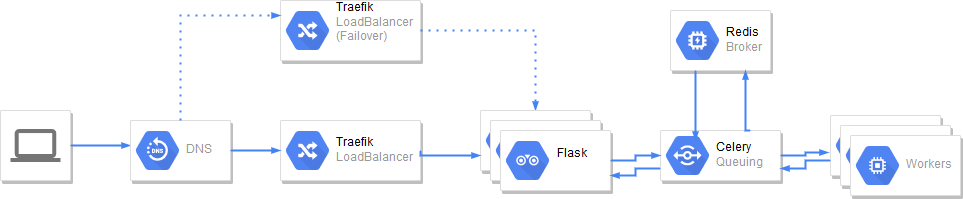

The diagram above was exported from draw.io. Its source (the exported page's mxGraphModel, read from the mxfile embedded in the PNG):
<mxGraphModel dx="840" dy="481" grid="1" gridSize="10" guides="1" tooltips="1" connect="1" arrows="1" fold="1" page="1" pageScale="1" pageWidth="1169" pageHeight="827" background="#ffffff" math="0" shadow="0">
  <root>
    <mxCell id="0" />
    <mxCell id="1" parent="0" />
    <mxCell id="732" value="" style="strokeColor=#dddddd;fillColor=#ffffff;shadow=1;strokeWidth=1;rounded=1;absoluteArcSize=1;arcSize=2;labelPosition=center;verticalLabelPosition=middle;align=center;verticalAlign=bottom;spacingLeft=0;fontColor=#999999;fontSize=12;whiteSpace=wrap;spacingBottom=2;html=1;" parent="1" vertex="1">
      <mxGeometry y="230" width="70" height="70" as="geometry" />
    </mxCell>
    <mxCell id="733" value="" style="dashed=0;connectable=0;html=1;fillColor=#757575;strokeColor=none;shape=mxgraph.gcp2.laptop;part=1;" parent="732" vertex="1">
      <mxGeometry x="0.5" width="50" height="33" relative="1" as="geometry">
        <mxPoint x="-25" y="18.5" as="offset" />
      </mxGeometry>
    </mxCell>
    <mxCell id="mhBtBdLyZJ56czmP-HKK-791" value="" style="edgeStyle=orthogonalEdgeStyle;fontSize=12;html=1;endArrow=blockThin;endFill=1;rounded=0;strokeWidth=2;endSize=4;startSize=4;dashed=0;strokeColor=#4284F3;exitX=1;exitY=0.5;exitDx=0;exitDy=0;" edge="1" parent="1" source="732">
      <mxGeometry width="100" relative="1" as="geometry">
        <mxPoint x="10" y="320" as="sourcePoint" />
        <mxPoint x="130" y="265" as="targetPoint" />
        <Array as="points">
          <mxPoint x="120" y="265" />
        </Array>
      </mxGeometry>
    </mxCell>
    <mxCell id="mhBtBdLyZJ56czmP-HKK-796" value="" style="strokeColor=#dddddd;fillColor=#ffffff;shadow=1;strokeWidth=1;rounded=1;absoluteArcSize=1;arcSize=2;" vertex="1" parent="1">
      <mxGeometry x="130" y="240" width="100" height="60" as="geometry" />
    </mxCell>
    <mxCell id="mhBtBdLyZJ56czmP-HKK-797" value="DNS" style="dashed=0;connectable=0;html=1;fillColor=#5184F3;strokeColor=none;shape=mxgraph.gcp2.cloud_dns;part=1;labelPosition=right;verticalLabelPosition=middle;align=left;verticalAlign=middle;spacingLeft=5;fontColor=#999999;fontSize=12;" vertex="1" parent="mhBtBdLyZJ56czmP-HKK-796">
      <mxGeometry y="0.5" width="44" height="39" relative="1" as="geometry">
        <mxPoint x="5" y="-19.5" as="offset" />
      </mxGeometry>
    </mxCell>
    <mxCell id="mhBtBdLyZJ56czmP-HKK-798" value="" style="strokeColor=#dddddd;fillColor=#ffffff;shadow=1;strokeWidth=1;rounded=1;absoluteArcSize=1;arcSize=2;" vertex="1" parent="1">
      <mxGeometry x="280" y="120" width="140" height="60" as="geometry" />
    </mxCell>
    <mxCell id="mhBtBdLyZJ56czmP-HKK-799" value="&lt;font color=&quot;#000000&quot;&gt;Traefik&lt;/font&gt;&lt;br&gt;&lt;div&gt;LoadBalancer&lt;/div&gt;&lt;div&gt;(Failover)&lt;/div&gt;&lt;div&gt;&lt;br&gt;&lt;/div&gt;" style="dashed=0;connectable=0;html=1;fillColor=#5184F3;strokeColor=none;shape=mxgraph.gcp2.cloud_routes;part=1;labelPosition=right;verticalLabelPosition=middle;align=left;verticalAlign=middle;spacingLeft=5;fontColor=#999999;fontSize=12;" vertex="1" parent="mhBtBdLyZJ56czmP-HKK-798">
      <mxGeometry y="0.5" width="44" height="39" relative="1" as="geometry">
        <mxPoint x="5" y="-19.5" as="offset" />
      </mxGeometry>
    </mxCell>
    <mxCell id="mhBtBdLyZJ56czmP-HKK-800" value="" style="strokeColor=#dddddd;fillColor=#ffffff;shadow=1;strokeWidth=1;rounded=1;absoluteArcSize=1;arcSize=2;" vertex="1" parent="1">
      <mxGeometry x="280" y="240" width="140" height="60" as="geometry" />
    </mxCell>
    <mxCell id="mhBtBdLyZJ56czmP-HKK-801" value="&lt;font color=&quot;#000000&quot;&gt;Traefik&lt;/font&gt;&lt;br&gt;LoadBalancer" style="dashed=0;connectable=0;html=1;fillColor=#5184F3;strokeColor=none;shape=mxgraph.gcp2.cloud_routes;part=1;labelPosition=right;verticalLabelPosition=middle;align=left;verticalAlign=middle;spacingLeft=5;fontColor=#999999;fontSize=12;" vertex="1" parent="mhBtBdLyZJ56czmP-HKK-800">
      <mxGeometry y="0.5" width="44" height="39" relative="1" as="geometry">
        <mxPoint x="5" y="-19.5" as="offset" />
      </mxGeometry>
    </mxCell>
    <mxCell id="mhBtBdLyZJ56czmP-HKK-802" value="" style="edgeStyle=orthogonalEdgeStyle;fontSize=12;html=1;endArrow=blockThin;endFill=1;rounded=0;strokeWidth=2;endSize=4;startSize=4;dashed=0;strokeColor=#4284F3;exitX=1;exitY=0.5;exitDx=0;exitDy=0;entryX=0;entryY=0.5;entryDx=0;entryDy=0;" edge="1" parent="1" source="mhBtBdLyZJ56czmP-HKK-796" target="mhBtBdLyZJ56czmP-HKK-800">
      <mxGeometry width="100" relative="1" as="geometry">
        <mxPoint x="20" y="320" as="sourcePoint" />
        <mxPoint x="120" y="320" as="targetPoint" />
      </mxGeometry>
    </mxCell>
    <mxCell id="mhBtBdLyZJ56czmP-HKK-803" value="" style="edgeStyle=orthogonalEdgeStyle;fontSize=12;html=1;endArrow=blockThin;endFill=1;rounded=0;strokeWidth=2;endSize=4;startSize=4;dashed=1;dashPattern=1 3;strokeColor=#4284F3;exitX=0.5;exitY=0;exitDx=0;exitDy=0;entryX=0;entryY=0.25;entryDx=0;entryDy=0;" edge="1" parent="1" source="mhBtBdLyZJ56czmP-HKK-796" target="mhBtBdLyZJ56czmP-HKK-798">
      <mxGeometry width="100" relative="1" as="geometry">
        <mxPoint x="20" y="320" as="sourcePoint" />
        <mxPoint x="120" y="320" as="targetPoint" />
        <Array as="points">
          <mxPoint x="180" y="135" />
        </Array>
      </mxGeometry>
    </mxCell>
    <mxCell id="mhBtBdLyZJ56czmP-HKK-806" value="" style="edgeStyle=orthogonalEdgeStyle;fontSize=12;html=1;endArrow=blockThin;endFill=1;rounded=0;strokeWidth=2;endSize=4;startSize=4;dashed=1;dashPattern=1 3;strokeColor=#4284F3;exitX=1;exitY=0.5;exitDx=0;exitDy=0;entryX=0.5;entryY=0;entryDx=0;entryDy=0;" edge="1" parent="1" source="mhBtBdLyZJ56czmP-HKK-798" target="mhBtBdLyZJ56czmP-HKK-810">
      <mxGeometry width="100" relative="1" as="geometry">
        <mxPoint x="20" y="320" as="sourcePoint" />
        <mxPoint x="480" y="150" as="targetPoint" />
      </mxGeometry>
    </mxCell>
    <mxCell id="mhBtBdLyZJ56czmP-HKK-808" value="" style="strokeColor=#dddddd;fillColor=#ffffff;shadow=1;strokeWidth=1;rounded=1;absoluteArcSize=1;arcSize=2;" vertex="1" parent="1">
      <mxGeometry x="670" y="130" width="100" height="60" as="geometry" />
    </mxCell>
    <mxCell id="mhBtBdLyZJ56czmP-HKK-809" value="&lt;font color=&quot;#000000&quot;&gt;Redis&lt;/font&gt;&lt;br&gt;Broker" style="dashed=0;connectable=0;html=1;fillColor=#5184F3;strokeColor=none;shape=mxgraph.gcp2.gpu;part=1;labelPosition=right;verticalLabelPosition=middle;align=left;verticalAlign=middle;spacingLeft=5;fontColor=#999999;fontSize=12;" vertex="1" parent="mhBtBdLyZJ56czmP-HKK-808">
      <mxGeometry y="0.5" width="44" height="39" relative="1" as="geometry">
        <mxPoint x="5" y="-19.5" as="offset" />
      </mxGeometry>
    </mxCell>
    <mxCell id="mhBtBdLyZJ56czmP-HKK-810" value="" style="strokeColor=#dddddd;fillColor=#ffffff;shadow=1;strokeWidth=1;rounded=1;absoluteArcSize=1;arcSize=2;" vertex="1" parent="1">
      <mxGeometry x="480" y="230" width="110" height="60" as="geometry" />
    </mxCell>
    <mxCell id="mhBtBdLyZJ56czmP-HKK-811" value="API&#10;Analytics" style="dashed=0;connectable=0;html=1;fillColor=#5184F3;strokeColor=none;shape=mxgraph.gcp2.api_analytics;part=1;labelPosition=right;verticalLabelPosition=middle;align=left;verticalAlign=middle;spacingLeft=5;fontColor=#999999;fontSize=12;" vertex="1" parent="mhBtBdLyZJ56czmP-HKK-810">
      <mxGeometry y="0.5" width="44" height="39" relative="1" as="geometry">
        <mxPoint x="5" y="-19.5" as="offset" />
      </mxGeometry>
    </mxCell>
    <mxCell id="mhBtBdLyZJ56czmP-HKK-812" value="" style="strokeColor=#dddddd;fillColor=#ffffff;shadow=1;strokeWidth=1;rounded=1;absoluteArcSize=1;arcSize=2;" vertex="1" parent="1">
      <mxGeometry x="490" y="240" width="110" height="60" as="geometry" />
    </mxCell>
    <mxCell id="mhBtBdLyZJ56czmP-HKK-813" value="API&#10;Analytics" style="dashed=0;connectable=0;html=1;fillColor=#5184F3;strokeColor=none;shape=mxgraph.gcp2.api_analytics;part=1;labelPosition=right;verticalLabelPosition=middle;align=left;verticalAlign=middle;spacingLeft=5;fontColor=#999999;fontSize=12;" vertex="1" parent="mhBtBdLyZJ56czmP-HKK-812">
      <mxGeometry y="0.5" width="44" height="39" relative="1" as="geometry">
        <mxPoint x="5" y="-19.5" as="offset" />
      </mxGeometry>
    </mxCell>
    <mxCell id="mhBtBdLyZJ56czmP-HKK-814" value="&#10;           Flask&#10;&#10;" style="strokeColor=#dddddd;fillColor=#ffffff;shadow=1;strokeWidth=1;rounded=1;absoluteArcSize=1;arcSize=2;" vertex="1" parent="1">
      <mxGeometry x="500" y="250" width="110" height="60" as="geometry" />
    </mxCell>
    <mxCell id="mhBtBdLyZJ56czmP-HKK-815" value="" style="dashed=0;connectable=0;html=1;fillColor=#5184F3;strokeColor=none;shape=mxgraph.gcp2.api_analytics;part=1;labelPosition=right;verticalLabelPosition=middle;align=left;verticalAlign=middle;spacingLeft=5;fontColor=#999999;fontSize=12;" vertex="1" parent="mhBtBdLyZJ56czmP-HKK-814">
      <mxGeometry y="0.5" width="44" height="39" relative="1" as="geometry">
        <mxPoint x="5" y="-19.5" as="offset" />
      </mxGeometry>
    </mxCell>
    <mxCell id="mhBtBdLyZJ56czmP-HKK-816" value="" style="edgeStyle=orthogonalEdgeStyle;fontSize=12;html=1;endArrow=blockThin;endFill=1;rounded=0;strokeWidth=2;endSize=4;startSize=4;dashed=0;strokeColor=#4284F3;exitX=1;exitY=0.5;exitDx=0;exitDy=0;entryX=0;entryY=0.75;entryDx=0;entryDy=0;" edge="1" parent="1" source="mhBtBdLyZJ56czmP-HKK-800" target="mhBtBdLyZJ56czmP-HKK-810">
      <mxGeometry width="100" relative="1" as="geometry">
        <mxPoint x="20" y="460" as="sourcePoint" />
        <mxPoint x="470" y="270" as="targetPoint" />
        <Array as="points">
          <mxPoint x="420" y="275" />
        </Array>
      </mxGeometry>
    </mxCell>
    <mxCell id="mhBtBdLyZJ56czmP-HKK-817" value="" style="strokeColor=#dddddd;fillColor=#ffffff;shadow=1;strokeWidth=1;rounded=1;absoluteArcSize=1;arcSize=2;fontColor=#D4E1F5;" vertex="1" parent="1">
      <mxGeometry x="830" y="235" width="110" height="60" as="geometry" />
    </mxCell>
    <mxCell id="mhBtBdLyZJ56czmP-HKK-818" value="Compute&#10;Engine" style="dashed=0;connectable=0;html=1;fillColor=#5184F3;strokeColor=none;shape=mxgraph.gcp2.compute_engine;part=1;labelPosition=right;verticalLabelPosition=middle;align=left;verticalAlign=middle;spacingLeft=5;fontColor=#999999;fontSize=12;" vertex="1" parent="mhBtBdLyZJ56czmP-HKK-817">
      <mxGeometry y="0.5" width="44" height="39" relative="1" as="geometry">
        <mxPoint x="5" y="-19.5" as="offset" />
      </mxGeometry>
    </mxCell>
    <mxCell id="mhBtBdLyZJ56czmP-HKK-819" value="" style="strokeColor=#dddddd;fillColor=#ffffff;shadow=1;strokeWidth=1;rounded=1;absoluteArcSize=1;arcSize=2;fontColor=#D4E1F5;" vertex="1" parent="1">
      <mxGeometry x="840" y="245" width="110" height="60" as="geometry" />
    </mxCell>
    <mxCell id="mhBtBdLyZJ56czmP-HKK-820" value="Compute&#10;Engine" style="dashed=0;connectable=0;html=1;fillColor=#5184F3;strokeColor=none;shape=mxgraph.gcp2.compute_engine;part=1;labelPosition=right;verticalLabelPosition=middle;align=left;verticalAlign=middle;spacingLeft=5;fontColor=#999999;fontSize=12;" vertex="1" parent="mhBtBdLyZJ56czmP-HKK-819">
      <mxGeometry y="0.5" width="44" height="39" relative="1" as="geometry">
        <mxPoint x="5" y="-19.5" as="offset" />
      </mxGeometry>
    </mxCell>
    <mxCell id="mhBtBdLyZJ56czmP-HKK-821" value="" style="strokeColor=#dddddd;fillColor=#ffffff;shadow=1;strokeWidth=1;rounded=1;absoluteArcSize=1;arcSize=2;fontColor=#D4E1F5;" vertex="1" parent="1">
      <mxGeometry x="850" y="255" width="110" height="60" as="geometry" />
    </mxCell>
    <mxCell id="mhBtBdLyZJ56czmP-HKK-822" value="Workers" style="dashed=0;connectable=0;html=1;fillColor=#5184F3;strokeColor=none;shape=mxgraph.gcp2.compute_engine;part=1;labelPosition=right;verticalLabelPosition=middle;align=left;verticalAlign=middle;spacingLeft=5;fontColor=#999999;fontSize=12;" vertex="1" parent="mhBtBdLyZJ56czmP-HKK-821">
      <mxGeometry y="0.5" width="44" height="39" relative="1" as="geometry">
        <mxPoint x="5" y="-19.5" as="offset" />
      </mxGeometry>
    </mxCell>
    <mxCell id="mhBtBdLyZJ56czmP-HKK-827" value="" style="strokeColor=#dddddd;fillColor=#ffffff;shadow=1;strokeWidth=1;rounded=1;absoluteArcSize=1;arcSize=2;fontColor=#D4E1F5;" vertex="1" parent="1">
      <mxGeometry x="660" y="250" width="120" height="50" as="geometry" />
    </mxCell>
    <mxCell id="mhBtBdLyZJ56czmP-HKK-828" value="&lt;font color=&quot;#000000&quot;&gt;Celery&lt;/font&gt;&lt;br&gt;Queuing" style="dashed=0;connectable=0;html=1;fillColor=#5184F3;strokeColor=none;shape=mxgraph.gcp2.developer_portal;part=1;labelPosition=right;verticalLabelPosition=middle;align=left;verticalAlign=middle;spacingLeft=5;fontColor=#999999;fontSize=12;" vertex="1" parent="mhBtBdLyZJ56czmP-HKK-827">
      <mxGeometry y="0.5" width="44" height="39" relative="1" as="geometry">
        <mxPoint x="5" y="-19.5" as="offset" />
      </mxGeometry>
    </mxCell>
    <mxCell id="mhBtBdLyZJ56czmP-HKK-830" value="" style="edgeStyle=orthogonalEdgeStyle;fontSize=12;html=1;endArrow=blockThin;endFill=1;rounded=0;strokeWidth=2;endSize=4;startSize=4;dashed=0;strokeColor=#4284F3;exitX=1;exitY=0.5;exitDx=0;exitDy=0;entryX=0;entryY=0.5;entryDx=0;entryDy=0;" edge="1" parent="1" source="mhBtBdLyZJ56czmP-HKK-814" target="mhBtBdLyZJ56czmP-HKK-827">
      <mxGeometry width="100" relative="1" as="geometry">
        <mxPoint x="80" y="460" as="sourcePoint" />
        <mxPoint x="180" y="460" as="targetPoint" />
        <Array as="points">
          <mxPoint x="635" y="280" />
          <mxPoint x="635" y="275" />
        </Array>
      </mxGeometry>
    </mxCell>
    <mxCell id="mhBtBdLyZJ56czmP-HKK-831" value="" style="edgeStyle=orthogonalEdgeStyle;fontSize=12;html=1;endArrow=blockThin;endFill=1;rounded=0;strokeWidth=2;endSize=4;startSize=4;dashed=0;strokeColor=#4284F3;exitX=1;exitY=0.5;exitDx=0;exitDy=0;entryX=-0.018;entryY=0.617;entryDx=0;entryDy=0;entryPerimeter=0;" edge="1" parent="1" source="mhBtBdLyZJ56czmP-HKK-827" target="mhBtBdLyZJ56czmP-HKK-817">
      <mxGeometry width="100" relative="1" as="geometry">
        <mxPoint x="80" y="460" as="sourcePoint" />
        <mxPoint x="820" y="275" as="targetPoint" />
      </mxGeometry>
    </mxCell>
    <mxCell id="mhBtBdLyZJ56czmP-HKK-832" value="" style="edgeStyle=orthogonalEdgeStyle;fontSize=12;html=1;endArrow=blockThin;endFill=1;rounded=0;strokeWidth=2;endSize=4;startSize=4;dashed=0;strokeColor=#4284F3;entryX=1;entryY=0.75;entryDx=0;entryDy=0;exitX=0;exitY=0.75;exitDx=0;exitDy=0;" edge="1" parent="1" source="mhBtBdLyZJ56czmP-HKK-827" target="mhBtBdLyZJ56czmP-HKK-814">
      <mxGeometry width="100" relative="1" as="geometry">
        <mxPoint x="170" y="460" as="sourcePoint" />
        <mxPoint x="270" y="460" as="targetPoint" />
      </mxGeometry>
    </mxCell>
    <mxCell id="mhBtBdLyZJ56czmP-HKK-833" value="" style="edgeStyle=orthogonalEdgeStyle;fontSize=12;html=1;endArrow=blockThin;endFill=1;rounded=0;strokeWidth=2;endSize=4;startSize=4;dashed=0;strokeColor=#4284F3;entryX=1;entryY=0.75;entryDx=0;entryDy=0;exitX=0;exitY=0.75;exitDx=0;exitDy=0;" edge="1" parent="1" source="mhBtBdLyZJ56czmP-HKK-817" target="mhBtBdLyZJ56czmP-HKK-827">
      <mxGeometry width="100" relative="1" as="geometry">
        <mxPoint x="170" y="460" as="sourcePoint" />
        <mxPoint x="270" y="460" as="targetPoint" />
      </mxGeometry>
    </mxCell>
    <mxCell id="mhBtBdLyZJ56czmP-HKK-834" value="" style="edgeStyle=orthogonalEdgeStyle;fontSize=12;html=1;endArrow=blockThin;endFill=1;rounded=0;strokeWidth=2;endSize=4;startSize=4;dashed=0;strokeColor=#4284F3;exitX=0.25;exitY=1;exitDx=0;exitDy=0;" edge="1" parent="1" source="mhBtBdLyZJ56czmP-HKK-808">
      <mxGeometry width="100" relative="1" as="geometry">
        <mxPoint x="170" y="340" as="sourcePoint" />
        <mxPoint x="695" y="260" as="targetPoint" />
      </mxGeometry>
    </mxCell>
    <mxCell id="mhBtBdLyZJ56czmP-HKK-835" value="" style="edgeStyle=orthogonalEdgeStyle;fontSize=12;html=1;endArrow=blockThin;endFill=1;rounded=0;strokeWidth=2;endSize=4;startSize=4;dashed=0;strokeColor=#4284F3;exitX=0.75;exitY=0;exitDx=0;exitDy=0;entryX=0.75;entryY=1;entryDx=0;entryDy=0;" edge="1" parent="1" source="mhBtBdLyZJ56czmP-HKK-827" target="mhBtBdLyZJ56czmP-HKK-808">
      <mxGeometry width="100" relative="1" as="geometry">
        <mxPoint x="170" y="340" as="sourcePoint" />
        <mxPoint x="270" y="340" as="targetPoint" />
        <Array as="points">
          <mxPoint x="745" y="250" />
        </Array>
      </mxGeometry>
    </mxCell>
  </root>
</mxGraphModel>